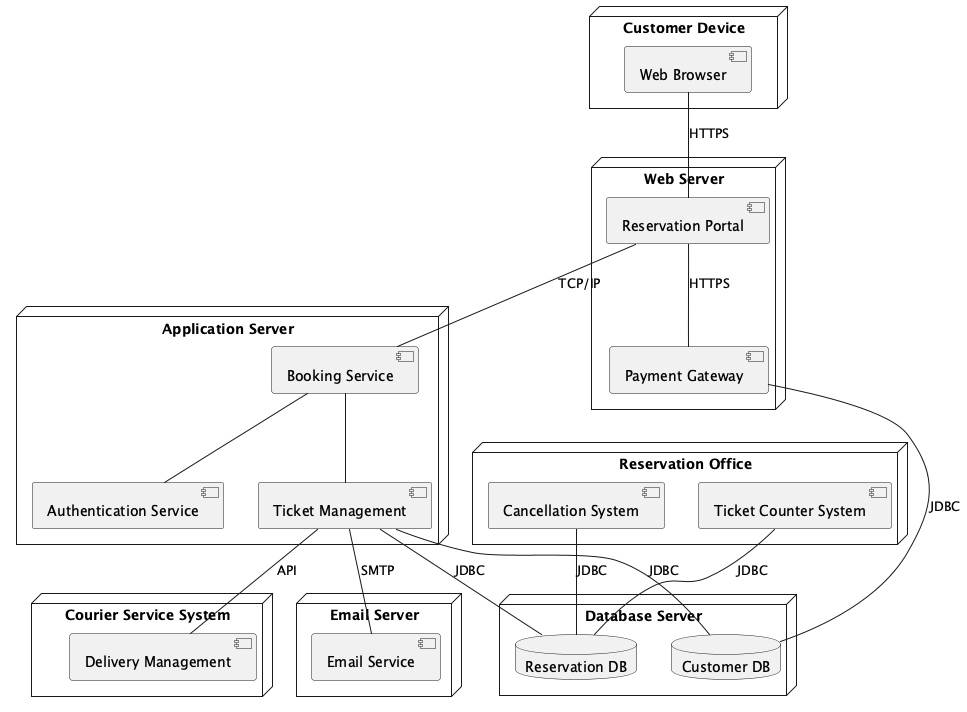

The diagram above was rendered by PlantUML. Its source (embedded in the PNG):
@startuml deploymentdiagram

node "Customer Device" {
    component "Web Browser" as browser
}

node "Web Server" {
    component "Reservation Portal" as portal
    component "Payment Gateway" as payment
}

node "Application Server" {
    component "Booking Service" as booking
    component "Authentication Service" as auth
    component "Ticket Management" as ticketing
}

node "Database Server" {
    database "Customer DB" as customerdb
    database "Reservation DB" as reservationdb
}

node "Reservation Office" {
    component "Ticket Counter System" as counter
    component "Cancellation System" as cancel
}

node "Email Server" {
    component "Email Service" as email
}

node "Courier Service System" {
    component "Delivery Management" as delivery
}

browser -- portal : HTTPS
portal -- booking : TCP/IP
portal -- payment : HTTPS
booking -- auth
booking -- ticketing
ticketing -- customerdb : JDBC
ticketing -- reservationdb : JDBC
ticketing -- email : SMTP
ticketing -- delivery : API
counter -- reservationdb : JDBC
cancel -- reservationdb : JDBC
payment -- customerdb : JDBC

@enduml